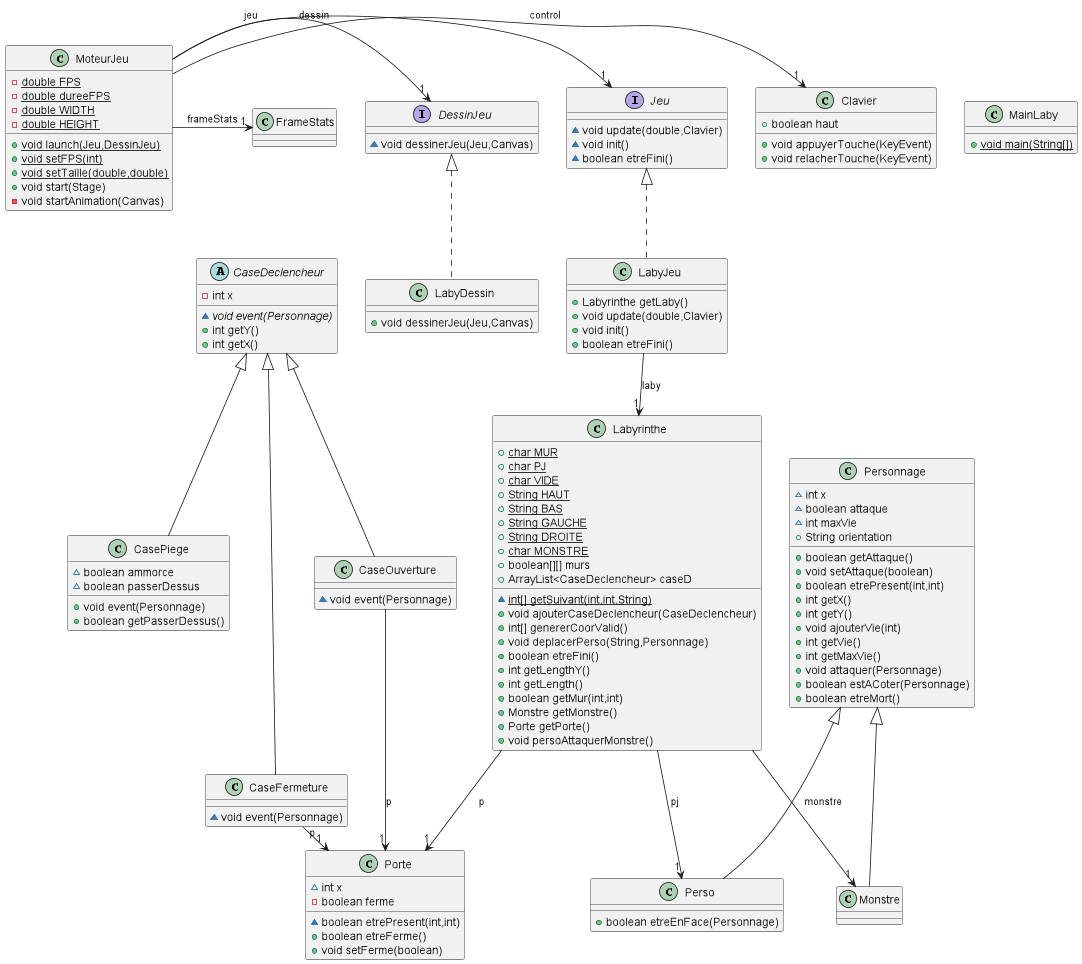

The diagram above was rendered by PlantUML. Its source (embedded in the PNG):
@startuml
class Perso {
+ boolean etreEnFace(Personnage)
}
CaseFermeture-> "1" Porte: p
class CaseFermeture {

~ void event(Personnage)
}
abstract class CaseDeclencheur {
- int x
~ {abstract}void event(Personnage)
+ int getY()
+ int getX()
}

class Clavier {
+ boolean haut
+ void appuyerTouche(KeyEvent)
+ void relacherTouche(KeyEvent)
}

MoteurJeu-> "1" Clavier : control
MoteurJeu-> "1" Jeu : jeu
MoteurJeu-> "1" DessinJeu : dessin
MoteurJeu-> "1" FrameStats : frameStats

class MoteurJeu {
- {static} double FPS
- {static} double dureeFPS
- {static} double WIDTH
- {static} double HEIGHT

+ {static} void launch(Jeu,DessinJeu)
+ {static} void setFPS(int)
+ {static} void setTaille(double,double)
+ void start(Stage)
- void startAnimation(Canvas)
}
interface Jeu {
~ void update(double,Clavier)
~ void init()
~ boolean etreFini()
}
interface DessinJeu {
~ void dessinerJeu(Jeu,Canvas)
}

class Personnage {
~ int x
~ boolean attaque
~ int maxVie
+ String orientation
+ boolean getAttaque()
+ void setAttaque(boolean)
+ boolean etrePresent(int,int)
+ int getX()
+ int getY()
+ void ajouterVie(int)
+ int getVie()
+ int getMaxVie()
+ void attaquer(Personnage)
+ boolean estACoter(Personnage)
+ boolean etreMort()
}
CaseOuverture -d-> "1" Porte : p
class CaseOuverture {

~ void event(Personnage)
}
LabyJeu -d-> "1" Labyrinthe : laby
class LabyJeu {

+ Labyrinthe getLaby()
+ void update(double,Clavier)
+ void init()
+ boolean etreFini()
}

class MainLaby {
+ {static} void main(String[])
}
class Porte {
~ int x
- boolean ferme
~ boolean etrePresent(int,int)
+ boolean etreFerme()
+ void setFerme(boolean)
}

Labyrinthe -d-> "1" Perso : pj
Labyrinthe -d-> "1" Monstre : monstre
Labyrinthe -d-> "1" Porte : p
class Labyrinthe {
+ {static} char MUR
+ {static} char PJ
+ {static} char VIDE
+ {static} String HAUT
+ {static} String BAS
+ {static} String GAUCHE
+ {static} String DROITE
+ {static} char MONSTRE
+ boolean[][] murs
+ ArrayList<CaseDeclencheur> caseD

~ {static} int[] getSuivant(int,int,String)
+ void ajouterCaseDeclencheur(CaseDeclencheur)
+ int[] genererCoorValid()
+ void deplacerPerso(String,Personnage)
+ boolean etreFini()
+ int getLengthY()
+ int getLength()
+ boolean getMur(int,int)
+ Monstre getMonstre()
+ Porte getPorte()
+ void persoAttaquerMonstre()
}
class LabyDessin {
+ void dessinerJeu(Jeu,Canvas)
}
class CasePiege {
~ boolean ammorce
~ boolean passerDessus
+ void event(Personnage)
+ boolean getPasserDessus()
}
class Monstre {
}
Personnage <|-- Perso
CaseDeclencheur <|-- CaseFermeture
CaseDeclencheur <|-- CaseOuverture
Jeu <|.. LabyJeu
DessinJeu <|.. LabyDessin
CaseDeclencheur <|-- CasePiege
Personnage <|-- Monstre
@enduml